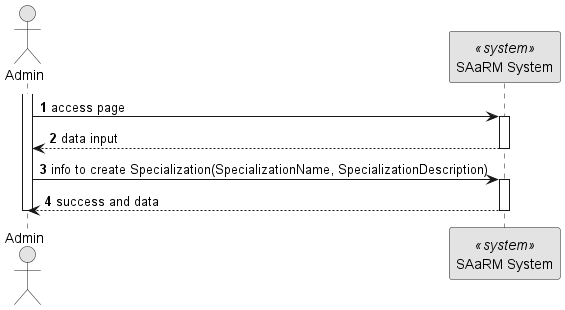

The diagram above was rendered by PlantUML. Its source (embedded in the PNG):
@startuml 5.1.8
skinparam monochrome true
skinparam packageStyle rectangle
skinparam shadowing false

autonumber

actor "Admin" as AD
participant "SAaRM System" as SYS <<system>>

activate AD
AD -> SYS: access page
activate SYS
SYS --> AD : data input
deactivate SYS
AD -> SYS : info to create Specialization(SpecializationName, SpecializationDescription)
activate SYS
SYS --> AD : success and data

deactivate SYS

deactivate AD



@enduml